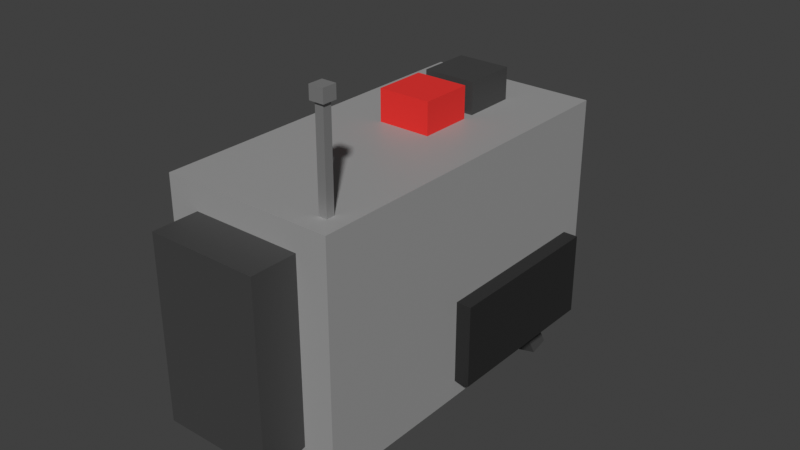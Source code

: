 # Source: alarmclock.blend  (saved by Blender 5.2.45; exported with 4.5.12 LTS)
import bpy
from mathutils import Matrix  # noqa: F401  (used for matrix-valued properties, if any)

bpy.ops.wm.read_factory_settings(use_empty=True)
scene = bpy.context.scene
scene.name = 'Scene'

# ---- collections
col_collection = bpy.data.collections.new('Collection'); scene.collection.children.link(col_collection)

# ---- materials (node trees are filled in below, after node groups)
mat_body = bpy.data.materials.new('Body')
mat_darkbody = bpy.data.materials.new('darkbody')
mat_material_001 = bpy.data.materials.new('Material.001')
mat_attena = bpy.data.materials.new('attena')
mat_battery = bpy.data.materials.new('battery')

# ---- material node trees
mat_body.use_nodes = True; mat_body.node_tree.nodes.clear()
_N = mat_body.node_tree.nodes; _L = mat_body.node_tree.links
n0 = _N.new('ShaderNodeBsdfPrincipled'); n0.name = 'Principled BSDF'; n0.location = (-200, 100)
n0.inputs[0].default_value = (0.3462, 0.3462, 0.3462, 1.0)
n0.inputs[10].default_value = 0.005
n1 = _N.new('ShaderNodeOutputMaterial'); n1.name = 'Material Output'; n1.location = (200, 100)
_L.new(n0.outputs[0], n1.inputs[0])
n1.is_active_output = True
mat_darkbody.use_nodes = True; mat_darkbody.node_tree.nodes.clear()
_N = mat_darkbody.node_tree.nodes; _L = mat_darkbody.node_tree.links
n0 = _N.new('ShaderNodeBsdfPrincipled'); n0.name = 'Principled BSDF'; n0.location = (-200, 100)
n0.inputs[0].default_value = (0.05343, 0.05343, 0.05343, 1.0)
n0.inputs[10].default_value = 0.005
n1 = _N.new('ShaderNodeOutputMaterial'); n1.name = 'Material Output'; n1.location = (200, 100)
_L.new(n0.outputs[0], n1.inputs[0])
n1.is_active_output = True
mat_material_001.use_nodes = True; mat_material_001.node_tree.nodes.clear()
_N = mat_material_001.node_tree.nodes; _L = mat_material_001.node_tree.links
n0 = _N.new('ShaderNodeBsdfPrincipled'); n0.name = 'Principled BSDF'; n0.location = (-200, 100)
n0.inputs[0].default_value = (0.7999, 0.01936, 0.01477, 1.0)
n0.inputs[2].default_value = 0.8425
n0.inputs[10].default_value = 0.005
n1 = _N.new('ShaderNodeOutputMaterial'); n1.name = 'Material Output'; n1.location = (200, 100)
_L.new(n0.outputs[0], n1.inputs[0])
n1.is_active_output = True
mat_attena.use_nodes = True; mat_attena.node_tree.nodes.clear()
_N = mat_attena.node_tree.nodes; _L = mat_attena.node_tree.links
n0 = _N.new('ShaderNodeBsdfPrincipled'); n0.name = 'Principled BSDF'; n0.location = (-200, 100)
n0.inputs[0].default_value = (0.4387, 0.4387, 0.4387, 1.0)
n0.inputs[1].default_value = 0.6409
n0.inputs[10].default_value = 0.005
n1 = _N.new('ShaderNodeOutputMaterial'); n1.name = 'Material Output'; n1.location = (200, 100)
_L.new(n0.outputs[0], n1.inputs[0])
n1.is_active_output = True
mat_battery.use_nodes = True; mat_battery.node_tree.nodes.clear()
_N = mat_battery.node_tree.nodes; _L = mat_battery.node_tree.links
n0 = _N.new('ShaderNodeBsdfPrincipled'); n0.name = 'Principled BSDF'; n0.location = (-200, 100)
n0.inputs[0].default_value = (0.01648, 0.01648, 0.01648, 1.0)
n0.inputs[10].default_value = 0.005
n1 = _N.new('ShaderNodeOutputMaterial'); n1.name = 'Material Output'; n1.location = (200, 100)
_L.new(n0.outputs[0], n1.inputs[0])
n1.is_active_output = True

# ---- world
world_world = bpy.data.worlds.new('World'); scene.world = world_world
world_world.use_nodes = True; world_world.node_tree.nodes.clear()
_N = world_world.node_tree.nodes; _L = world_world.node_tree.links
n0 = _N.new('ShaderNodeOutputWorld'); n0.name = 'World Output'; n0.location = (200, 100)
n1 = _N.new('ShaderNodeBackground'); n1.name = 'Background'; n1.location = (-200, 100)
n1.inputs[0].default_value = (0.05088, 0.05088, 0.05088, 1.0)
_L.new(n1.outputs[0], n0.inputs[0])
n0.is_active_output = True
world_world.color = (0.05088, 0.05088, 0.05088)
world_world.sun_shadow_jitter_overblur = 0.0

# ---- meshes
me_cube_001 = bpy.data.meshes.new('Cube.001')
me_cube_001.from_pydata([(-0.2, -0.2, -0.2), (-0.2, -0.2, 0.2), (-0.2, 0.2, -0.2), (-0.2, 0.2, 0.2), (0.2, -0.2, -0.2), (0.2, -0.2, 0.2), (0.2, 0.2, -0.2), (0.2, 0.2, 0.2)], [], [(0, 1, 3, 2), (2, 3, 7, 6), (6, 7, 5, 4), (4, 5, 1, 0), (2, 6, 4, 0), (7, 3, 1, 5)])
_uv = me_cube_001.uv_layers.new(name='UVMap')
_uv.uv.foreach_set('vector', [0.375, 0.0, 0.625, 0.0, 0.625, 0.25, 0.375, 0.25, 0.375, 0.25, 0.625, 0.25, 0.625, 0.5, 0.375, 0.5, 0.375, 0.5, 0.625, 0.5, 0.625, 0.75, 0.375, 0.75, 0.375, 0.75, 0.625, 0.75, 0.625, 1.0, 0.375, 1.0, 0.125, 0.5, 0.375, 0.5, 0.375, 0.75, 0.125, 0.75, 0.625, 0.5, 0.875, 0.5, 0.875, 0.75, 0.625, 0.75])
me_cube_001.materials.append(mat_body)
me_cube_001.update()
me_cube_002 = bpy.data.meshes.new('Cube.002')
me_cube_002.from_pydata([(-0.2, -0.2, -0.2), (-0.2, -0.2, 0.2), (-0.2, 0.2, -0.2), (-0.2, 0.2, 0.2), (0.2, -0.2, -0.2), (0.2, -0.2, 0.2), (0.2, 0.2, -0.2), (0.2, 0.2, 0.2)], [], [(0, 1, 3, 2), (2, 3, 7, 6), (6, 7, 5, 4), (4, 5, 1, 0), (2, 6, 4, 0), (7, 3, 1, 5)])
_uv = me_cube_002.uv_layers.new(name='UVMap')
_uv.uv.foreach_set('vector', [0.375, 0.0, 0.625, 0.0, 0.625, 0.25, 0.375, 0.25, 0.375, 0.25, 0.625, 0.25, 0.625, 0.5, 0.375, 0.5, 0.375, 0.5, 0.625, 0.5, 0.625, 0.75, 0.375, 0.75, 0.375, 0.75, 0.625, 0.75, 0.625, 1.0, 0.375, 1.0, 0.125, 0.5, 0.375, 0.5, 0.375, 0.75, 0.125, 0.75, 0.625, 0.5, 0.875, 0.5, 0.875, 0.75, 0.625, 0.75])
me_cube_002.materials.append(mat_darkbody)
me_cube_002.update()
me_cube_003 = bpy.data.meshes.new('Cube.003')
me_cube_003.from_pydata([(-0.2, -0.2, -0.2), (-0.2, -0.2, 0.2), (-0.2, 0.2, -0.2), (-0.2, 0.2, 0.2), (0.2, -0.2, -0.2), (0.2, -0.2, 0.2), (0.2, 0.2, -0.2), (0.2, 0.2, 0.2)], [], [(0, 1, 3, 2), (2, 3, 7, 6), (6, 7, 5, 4), (4, 5, 1, 0), (2, 6, 4, 0), (7, 3, 1, 5)])
_uv = me_cube_003.uv_layers.new(name='UVMap')
_uv.uv.foreach_set('vector', [0.375, 0.0, 0.625, 0.0, 0.625, 0.25, 0.375, 0.25, 0.375, 0.25, 0.625, 0.25, 0.625, 0.5, 0.375, 0.5, 0.375, 0.5, 0.625, 0.5, 0.625, 0.75, 0.375, 0.75, 0.375, 0.75, 0.625, 0.75, 0.625, 1.0, 0.375, 1.0, 0.125, 0.5, 0.375, 0.5, 0.375, 0.75, 0.125, 0.75, 0.625, 0.5, 0.875, 0.5, 0.875, 0.75, 0.625, 0.75])
me_cube_003.materials.append(mat_darkbody)
me_cube_003.update()
me_cube_004 = bpy.data.meshes.new('Cube.004')
me_cube_004.from_pydata([(-0.2, -0.2, -0.2), (-0.2, -0.2, 0.2), (-0.2, 0.2, -0.2), (-0.2, 0.2, 0.2), (0.2, -0.2, -0.2), (0.2, -0.2, 0.2), (0.2, 0.2, -0.2), (0.2, 0.2, 0.2)], [], [(0, 1, 3, 2), (2, 3, 7, 6), (6, 7, 5, 4), (4, 5, 1, 0), (2, 6, 4, 0), (7, 3, 1, 5)])
_uv = me_cube_004.uv_layers.new(name='UVMap')
_uv.uv.foreach_set('vector', [0.375, 0.0, 0.625, 0.0, 0.625, 0.25, 0.375, 0.25, 0.375, 0.25, 0.625, 0.25, 0.625, 0.5, 0.375, 0.5, 0.375, 0.5, 0.625, 0.5, 0.625, 0.75, 0.375, 0.75, 0.375, 0.75, 0.625, 0.75, 0.625, 1.0, 0.375, 1.0, 0.125, 0.5, 0.375, 0.5, 0.375, 0.75, 0.125, 0.75, 0.625, 0.5, 0.875, 0.5, 0.875, 0.75, 0.625, 0.75])
me_cube_004.materials.append(mat_darkbody)
me_cube_004.update()
me_cube_005 = bpy.data.meshes.new('Cube.005')
me_cube_005.from_pydata([(-0.2, -0.2, -0.2), (-0.2, -0.2, 0.2), (-0.2, 0.2, -0.2), (-0.2, 0.2, 0.2), (0.2, -0.2, -0.2), (0.2, -0.2, 0.2), (0.2, 0.2, -0.2), (0.2, 0.2, 0.2)], [], [(0, 1, 3, 2), (2, 3, 7, 6), (6, 7, 5, 4), (4, 5, 1, 0), (2, 6, 4, 0), (7, 3, 1, 5)])
_uv = me_cube_005.uv_layers.new(name='UVMap')
_uv.uv.foreach_set('vector', [0.375, 0.0, 0.625, 0.0, 0.625, 0.25, 0.375, 0.25, 0.375, 0.25, 0.625, 0.25, 0.625, 0.5, 0.375, 0.5, 0.375, 0.5, 0.625, 0.5, 0.625, 0.75, 0.375, 0.75, 0.375, 0.75, 0.625, 0.75, 0.625, 1.0, 0.375, 1.0, 0.125, 0.5, 0.375, 0.5, 0.375, 0.75, 0.125, 0.75, 0.625, 0.5, 0.875, 0.5, 0.875, 0.75, 0.625, 0.75])
me_cube_005.materials.append(mat_darkbody)
me_cube_005.update()
me_cube_006 = bpy.data.meshes.new('Cube.006')
me_cube_006.from_pydata([(-0.2, -0.2, -0.2), (-0.2, -0.2, 0.2), (-0.2, 0.2, -0.2), (-0.2, 0.2, 0.2), (0.2, -0.2, -0.2), (0.2, -0.2, 0.2), (0.2, 0.2, -0.2), (0.2, 0.2, 0.2)], [], [(0, 1, 3, 2), (2, 3, 7, 6), (6, 7, 5, 4), (4, 5, 1, 0), (2, 6, 4, 0), (7, 3, 1, 5)])
_uv = me_cube_006.uv_layers.new(name='UVMap')
_uv.uv.foreach_set('vector', [0.375, 0.0, 0.625, 0.0, 0.625, 0.25, 0.375, 0.25, 0.375, 0.25, 0.625, 0.25, 0.625, 0.5, 0.375, 0.5, 0.375, 0.5, 0.625, 0.5, 0.625, 0.75, 0.375, 0.75, 0.375, 0.75, 0.625, 0.75, 0.625, 1.0, 0.375, 1.0, 0.125, 0.5, 0.375, 0.5, 0.375, 0.75, 0.125, 0.75, 0.625, 0.5, 0.875, 0.5, 0.875, 0.75, 0.625, 0.75])
me_cube_006.materials.append(mat_darkbody)
me_cube_006.update()
me_cube_007 = bpy.data.meshes.new('Cube.007')
me_cube_007.from_pydata([(-0.2, -0.2, -0.2), (-0.2, -0.2, 0.2), (-0.2, 0.2, -0.2), (-0.2, 0.2, 0.2), (0.2, -0.2, -0.2), (0.2, -0.2, 0.2), (0.2, 0.2, -0.2), (0.2, 0.2, 0.2)], [], [(0, 1, 3, 2), (2, 3, 7, 6), (6, 7, 5, 4), (4, 5, 1, 0), (2, 6, 4, 0), (7, 3, 1, 5)])
_uv = me_cube_007.uv_layers.new(name='UVMap')
_uv.uv.foreach_set('vector', [0.375, 0.0, 0.625, 0.0, 0.625, 0.25, 0.375, 0.25, 0.375, 0.25, 0.625, 0.25, 0.625, 0.5, 0.375, 0.5, 0.375, 0.5, 0.625, 0.5, 0.625, 0.75, 0.375, 0.75, 0.375, 0.75, 0.625, 0.75, 0.625, 1.0, 0.375, 1.0, 0.125, 0.5, 0.375, 0.5, 0.375, 0.75, 0.125, 0.75, 0.625, 0.5, 0.875, 0.5, 0.875, 0.75, 0.625, 0.75])
me_cube_007.materials.append(mat_darkbody)
me_cube_007.update()
me_cube_008 = bpy.data.meshes.new('Cube.008')
me_cube_008.from_pydata([(-0.2, -0.2, -0.2), (-0.2, -0.2, 0.2), (-0.2, 0.2, -0.2), (-0.2, 0.2, 0.2), (0.2, -0.2, -0.2), (0.2, -0.2, 0.2), (0.2, 0.2, -0.2), (0.2, 0.2, 0.2)], [], [(0, 1, 3, 2), (2, 3, 7, 6), (6, 7, 5, 4), (4, 5, 1, 0), (2, 6, 4, 0), (7, 3, 1, 5)])
_uv = me_cube_008.uv_layers.new(name='UVMap')
_uv.uv.foreach_set('vector', [0.375, 0.0, 0.625, 0.0, 0.625, 0.25, 0.375, 0.25, 0.375, 0.25, 0.625, 0.25, 0.625, 0.5, 0.375, 0.5, 0.375, 0.5, 0.625, 0.5, 0.625, 0.75, 0.375, 0.75, 0.375, 0.75, 0.625, 0.75, 0.625, 1.0, 0.375, 1.0, 0.125, 0.5, 0.375, 0.5, 0.375, 0.75, 0.125, 0.75, 0.625, 0.5, 0.875, 0.5, 0.875, 0.75, 0.625, 0.75])
me_cube_008.materials.append(mat_material_001)
me_cube_008.update()
me_cube_009 = bpy.data.meshes.new('Cube.009')
me_cube_009.from_pydata([(-0.2, -0.2, -0.2), (-0.2, -0.2, 0.2), (-0.2, 0.2, -0.2), (-0.2, 0.2, 0.2), (0.2, -0.2, -0.2), (0.2, -0.2, 0.2), (0.2, 0.2, -0.2), (0.2, 0.2, 0.2)], [], [(0, 1, 3, 2), (2, 3, 7, 6), (6, 7, 5, 4), (4, 5, 1, 0), (2, 6, 4, 0), (7, 3, 1, 5)])
_uv = me_cube_009.uv_layers.new(name='UVMap')
_uv.uv.foreach_set('vector', [0.375, 0.0, 0.625, 0.0, 0.625, 0.25, 0.375, 0.25, 0.375, 0.25, 0.625, 0.25, 0.625, 0.5, 0.375, 0.5, 0.375, 0.5, 0.625, 0.5, 0.625, 0.75, 0.375, 0.75, 0.375, 0.75, 0.625, 0.75, 0.625, 1.0, 0.375, 1.0, 0.125, 0.5, 0.375, 0.5, 0.375, 0.75, 0.125, 0.75, 0.625, 0.5, 0.875, 0.5, 0.875, 0.75, 0.625, 0.75])
me_cube_009.materials.append(mat_attena)
me_cube_009.update()
me_cube_010 = bpy.data.meshes.new('Cube.010')
me_cube_010.from_pydata([(-0.2, -0.2, -0.2), (-0.2, -0.2, 0.2), (-0.2, 0.2, -0.2), (-0.2, 0.2, 0.2), (0.2, -0.2, -0.2), (0.2, -0.2, 0.2), (0.2, 0.2, -0.2), (0.2, 0.2, 0.2)], [], [(0, 1, 3, 2), (2, 3, 7, 6), (6, 7, 5, 4), (4, 5, 1, 0), (2, 6, 4, 0), (7, 3, 1, 5)])
_uv = me_cube_010.uv_layers.new(name='UVMap')
_uv.uv.foreach_set('vector', [0.375, 0.0, 0.625, 0.0, 0.625, 0.25, 0.375, 0.25, 0.375, 0.25, 0.625, 0.25, 0.625, 0.5, 0.375, 0.5, 0.375, 0.5, 0.625, 0.5, 0.625, 0.75, 0.375, 0.75, 0.375, 0.75, 0.625, 0.75, 0.625, 1.0, 0.375, 1.0, 0.125, 0.5, 0.375, 0.5, 0.375, 0.75, 0.125, 0.75, 0.625, 0.5, 0.875, 0.5, 0.875, 0.75, 0.625, 0.75])
me_cube_010.materials.append(mat_attena)
me_cube_010.update()
me_cube_011 = bpy.data.meshes.new('Cube.011')
me_cube_011.from_pydata([(-0.2, -0.2, -0.2), (-0.2, -0.2, 0.2), (-0.2, 0.2, -0.2), (-0.2, 0.2, 0.2), (0.2, -0.2, -0.2), (0.2, -0.2, 0.2), (0.2, 0.2, -0.2), (0.2, 0.2, 0.2)], [], [(0, 1, 3, 2), (2, 3, 7, 6), (6, 7, 5, 4), (4, 5, 1, 0), (2, 6, 4, 0), (7, 3, 1, 5)])
_uv = me_cube_011.uv_layers.new(name='UVMap')
_uv.uv.foreach_set('vector', [0.375, 0.0, 0.625, 0.0, 0.625, 0.25, 0.375, 0.25, 0.375, 0.25, 0.625, 0.25, 0.625, 0.5, 0.375, 0.5, 0.375, 0.5, 0.625, 0.5, 0.625, 0.75, 0.375, 0.75, 0.375, 0.75, 0.625, 0.75, 0.625, 1.0, 0.375, 1.0, 0.125, 0.5, 0.375, 0.5, 0.375, 0.75, 0.125, 0.75, 0.625, 0.5, 0.875, 0.5, 0.875, 0.75, 0.625, 0.75])
me_cube_011.materials.append(mat_battery)
me_cube_011.update()

# ---- objects
ob_cube = bpy.data.objects.new('Cube', me_cube_001)
ob_cube_001 = bpy.data.objects.new('Cube.001', me_cube_002)
ob_cube_002 = bpy.data.objects.new('Cube.002', me_cube_003)
ob_cube_003 = bpy.data.objects.new('Cube.003', me_cube_004)
ob_cube_004 = bpy.data.objects.new('Cube.004', me_cube_005)
ob_cube_005 = bpy.data.objects.new('Cube.005', me_cube_006)
ob_cube_006 = bpy.data.objects.new('Cube.006', me_cube_007)
ob_cube_007 = bpy.data.objects.new('Cube.007', me_cube_008)
ob_cube_008 = bpy.data.objects.new('Cube.008', me_cube_009)
ob_cube_009 = bpy.data.objects.new('Cube.009', me_cube_010)
ob_cube_010 = bpy.data.objects.new('Cube.010', me_cube_011)

# ---- transforms, parenting, visibility, modifiers, constraints
ob_cube.location = (0.0, 0.0, 0.0)
ob_cube.scale = (1.0, 2.064, 1.332)
ob_cube_001.location = (0.0, 0.0, 0.0)
ob_cube_001.scale = (0.6373, 2.594, 1.042)
ob_cube_002.location = (0.1074, -0.3202, -0.2742)
ob_cube_002.rotation_euler = (-0.2618, -0.2618, 0.0)
ob_cube_002.scale = (0.1127, 0.1127, 0.495)
ob_cube_003.location = (0.1074, 0.336, -0.2742)
ob_cube_003.rotation_euler = (-0.2618, -0.2618, 1.571)
ob_cube_003.scale = (0.1127, 0.1127, 0.495)
ob_cube_004.location = (-0.1429, -0.3202, -0.2742)
ob_cube_004.rotation_euler = (-0.2618, -0.2618, -1.571)
ob_cube_004.scale = (0.1127, 0.1127, 0.495)
ob_cube_005.location = (-0.1429, 0.3425, -0.2742)
ob_cube_005.rotation_euler = (-0.2618, -0.2618, -3.142)
ob_cube_005.scale = (0.1127, 0.1127, 0.495)
ob_cube_006.location = (0.0, 0.2439, 0.2885)
ob_cube_006.scale = (-0.3082, -0.3082, -0.2572)
ob_cube_007.location = (0.0, 0.09409, 0.2885)
ob_cube_007.scale = (-0.3082, -0.3082, -0.2572)
ob_cube_008.location = (0.1506, -0.357, 0.3567)
ob_cube_008.scale = (0.04729, 0.04729, -0.6469)
ob_cube_009.location = (0.1506, -0.357, 0.493)
ob_cube_009.scale = (0.07947, 0.07947, -0.07192)
ob_cube_010.location = (0.03451, 0.1595, -0.1301)
ob_cube_010.scale = (1.0, 1.0, 0.479)

# ---- collection membership
col_collection.objects.link(ob_cube)
col_collection.objects.link(ob_cube_001)
col_collection.objects.link(ob_cube_002)
col_collection.objects.link(ob_cube_003)
col_collection.objects.link(ob_cube_004)
col_collection.objects.link(ob_cube_005)
col_collection.objects.link(ob_cube_006)
col_collection.objects.link(ob_cube_007)
col_collection.objects.link(ob_cube_008)
col_collection.objects.link(ob_cube_009)
col_collection.objects.link(ob_cube_010)

# ---- scene / render settings (as saved in the file)
scene.frame_start = 1; scene.frame_end = 250; scene.frame_set(1)
scene.render.engine = 'BLENDER_EEVEE_NEXT'
scene.render.bake_bias = 0.0
scene.render.bake_samples = 0
scene.render.compositor_device = 'GPU'
scene.eevee.use_volume_custom_range = False
scene.eevee.fast_gi_thickness_near = 0.1
scene.eevee.fast_gi_thickness_far = 0.0
scene.eevee.ray_tracing_options.screen_trace_thickness = 0.1
scene.view_settings.view_transform = 'Standard'
bpy.context.view_layer.update()

# ---- added for rendering (the .blend has no active camera and no usable light): camera, sun
cam_auto = bpy.data.cameras.new('AutoCamera')
cam_auto.lens = 50.0
cam_auto.sensor_width = 36.0
cam_auto.clip_end = 1000.0
ob_auto_camera = bpy.data.objects.new('AutoCamera', cam_auto)
scene.collection.objects.link(ob_auto_camera)
ob_auto_camera.location = (1.3417, -1.58933, 1.12424)
ob_auto_camera.rotation_euler = (1.09748, -7.21219e-08, 0.694738)
scene.camera = ob_auto_camera
light_auto_sun = bpy.data.lights.new('AutoSun', 'SUN')
light_auto_sun.energy = 3.0
light_auto_sun.angle = 0.0523599
ob_auto_sun = bpy.data.objects.new('AutoSun', light_auto_sun)
scene.collection.objects.link(ob_auto_sun)
ob_auto_sun.rotation_euler = (0.872665, 0.174533, 0.523599)
bpy.context.view_layer.update()
